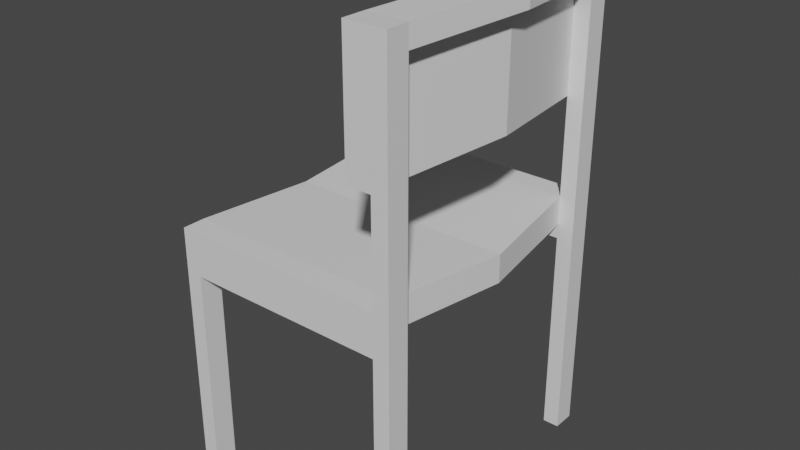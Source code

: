 # Source: schoolchair.blend  (saved by Blender 3.1.7; exported with 4.5.12 LTS)
import bpy
from mathutils import Matrix  # noqa: F401  (used for matrix-valued properties, if any)

bpy.ops.wm.read_factory_settings(use_empty=True)
scene = bpy.context.scene
scene.name = 'Scene'

# ---- collections
col_collection = bpy.data.collections.new('Collection'); scene.collection.children.link(col_collection)

# ---- materials (node trees are filled in below, after node groups)
mat_material = bpy.data.materials.new('Material')
mat_material.alpha_threshold = 0.0
mat_material.use_transparent_shadow = False
mat_material.line_color = (0.0, 0.0, 0.0, 1.0)

# ---- material node trees
mat_material.use_nodes = True; mat_material.node_tree.nodes.clear()
_N = mat_material.node_tree.nodes; _L = mat_material.node_tree.links
n0 = _N.new('ShaderNodeOutputMaterial'); n0.name = 'Material Output'; n0.location = (300, 300)
n1 = _N.new('ShaderNodeBsdfPrincipled'); n1.name = 'Principled BSDF'; n1.location = (10, 300)
n1.distribution = 'GGX'
n1.subsurface_method = 'RANDOM_WALK_SKIN'
n1.inputs[2].default_value = 0.4
n1.inputs[3].default_value = 1.45
n1.inputs[27].default_value = (0.0, 0.0, 0.0, 1.0)
n1.inputs[28].default_value = 1.0
_L.new(n1.outputs[0], n0.inputs[0])
n0.is_active_output = True

# ---- world
world_world = bpy.data.worlds.new('World'); scene.world = world_world
world_world.use_nodes = True; world_world.node_tree.nodes.clear()
_N = world_world.node_tree.nodes; _L = world_world.node_tree.links
n0 = _N.new('ShaderNodeOutputWorld'); n0.name = 'World Output'; n0.location = (300, 300)
n1 = _N.new('ShaderNodeBackground'); n1.name = 'Background'; n1.location = (10, 300)
n1.inputs[0].default_value = (0.05088, 0.05088, 0.05088, 1.0)
_L.new(n1.outputs[0], n0.inputs[0])
n0.is_active_output = True
world_world.color = (0.05088, 0.05088, 0.05088)
world_world.use_sun_shadow = False
world_world.sun_shadow_jitter_overblur = 0.0

# ---- meshes
me_cube = bpy.data.meshes.new('Cube')
me_cube.from_pydata([(0.0452, -0.5283, 0.7858), (0.0452, -0.5283, 0.3205), (-0.04519, -0.5283, 0.7858), (-0.04519, -0.5283, 0.3205), (-0.04519, -0.4445, 0.3205), (0.0452, -0.4445, 0.7858), (-0.04519, -0.4445, 0.7858), (0.0452, -0.4445, 0.3205), (0.02338, 0.0, 0.8048), (0.1138, 0.0, 0.3395), (0.02338, 0.0, 0.3395), (0.1138, 0.0, 0.8048), (0.1052, -0.5283, 0.7858), (0.1052, -0.5283, 0.3205), (0.1052, -0.4445, 0.7858), (0.1052, -0.4445, 0.3205), (0.0452, -0.5283, -0.1499), (0.0452, -0.4445, -0.1499), (0.1052, -0.5283, -0.1499), (0.1052, -0.4445, -0.1499), (0.0452, -0.5283, -0.2029), (0.0452, -0.4445, -0.2029), (0.1052, -0.5283, -0.2029), (0.1052, -0.4445, -0.2029), (0.0452, -0.5283, -0.982), (0.0452, -0.4445, -0.982), (0.1052, -0.5283, -0.982), (0.1052, -0.4445, -0.982), (-0.6986, -0.5283, -0.1499), (-0.6986, -0.4445, -0.1499), (-0.6986, -0.5283, -0.2029), (-0.6986, -0.4445, -0.2029), (-0.7582, -0.5283, -0.1499), (-0.7582, -0.4445, -0.1499), (-0.7582, -0.5283, -0.2029), (-0.7582, -0.4445, -0.2029), (-0.6986, -0.5283, -0.982), (-0.6986, -0.4445, -0.982), (-0.7582, -0.5283, -0.982), (-0.7582, -0.4445, -0.982), (0.0452, -0.5283, -0.04244), (0.0452, -0.4445, -0.04244), (-0.6986, -0.5283, -0.04244), (-0.6986, -0.4445, -0.04244), (-0.6678, 0.0, -0.1606), (0.1111, 0.0, -0.1606), (-0.6678, 0.0, -0.05804), (0.1111, 0.0, -0.05804), (-0.7582, -0.5283, -0.04244), (-0.7582, -0.4445, -0.04244), (-0.7274, 0.0, -0.05804), (-0.7274, 0.0, -0.1606), (-0.04519, -0.5283, 0.7102), (0.0452, -0.5283, 0.7102), (-0.04519, -0.4445, 0.7102), (0.0452, -0.4445, 0.7102), (0.1138, 0.0, 0.7292), (0.02338, 0.0, 0.7292), (0.1052, -0.5283, 0.7102), (0.1052, -0.4445, 0.7102), (0.1706, 0.0, 0.8048), (0.1706, 0.0, 0.7292)], [], [(5, 6, 2, 0), (53, 0, 2, 52), (4, 7, 1, 3), (53, 1, 13, 58), (52, 2, 6, 54), (55, 56, 61, 59), (10, 9, 7, 4), (11, 8, 6, 5), (54, 6, 8, 57), (59, 14, 12, 58), (5, 0, 12, 14), (20, 16, 28, 30), (13, 1, 16, 18), (15, 13, 18, 19), (7, 15, 19, 17), (1, 7, 17, 16), (22, 20, 24, 26), (17, 19, 23, 21), (19, 18, 22, 23), (18, 16, 20, 22), (24, 25, 27, 26), (21, 23, 27, 25), (23, 22, 26, 27), (20, 21, 25, 24), (30, 28, 32, 34), (17, 21, 31, 29), (21, 20, 30, 31), (32, 33, 35, 34), (29, 31, 35, 33), (37, 36, 38, 39), (30, 34, 38, 36), (31, 30, 36, 37), (34, 35, 39, 38), (35, 31, 37, 39), (40, 41, 43, 42), (16, 17, 41, 40), (17, 29, 44, 45), (28, 16, 40, 42), (28, 42, 48, 32), (43, 41, 47, 46), (41, 17, 45, 47), (33, 32, 48, 49), (33, 49, 50, 51), (43, 46, 50, 49), (44, 29, 33, 51), (42, 43, 49, 48), (7, 55, 59, 15), (15, 59, 58, 13), (4, 54, 57, 10), (9, 56, 55, 7), (3, 52, 54, 4), (0, 53, 58, 12), (1, 53, 52, 3), (61, 60, 14, 59), (11, 5, 14, 60)])
_uv = me_cube.uv_layers.new(name='UVMap')
_uv.uv.foreach_set('vector', [0.625, 0.7327, 0.875, 0.7327, 0.875, 0.75, 0.625, 0.75, 0.5917, 0.75, 0.625, 0.75, 0.625, 1.0, 0.5917, 1.0, 0.125, 0.7327, 0.375, 0.7327, 0.375, 0.75, 0.125, 0.75, 0.5917, 0.75, 0.375, 0.75, 0.375, 0.75, 0.5917, 0.75, 0.5917, 0.0, 0.625, 0.0, 0.625, 0.01734, 0.5917, 0.01734, 0.5917, 0.7327, 0.5917, 0.6257, 0.5917, 0.6257, 0.5917, 0.7327, 0.125, 0.6257, 0.375, 0.6257, 0.375, 0.7327, 0.125, 0.7327, 0.625, 0.6257, 0.875, 0.6257, 0.875, 0.7327, 0.625, 0.7327, 0.5917, 0.01734, 0.625, 0.01734, 0.625, 0.1243, 0.5917, 0.1243, 0.5917, 0.7327, 0.625, 0.7327, 0.625, 0.75, 0.5917, 0.75, 0.625, 0.7327, 0.625, 0.75, 0.625, 0.75, 0.625, 0.7327, 0.375, 0.75, 0.375, 0.75, 0.375, 0.75, 0.375, 0.75, 0.375, 0.75, 0.375, 0.75, 0.375, 0.75, 0.375, 0.75, 0.375, 0.7327, 0.375, 0.75, 0.375, 0.75, 0.375, 0.7327, 0.375, 0.7327, 0.375, 0.7327, 0.375, 0.7327, 0.375, 0.7327, 0.375, 0.75, 0.375, 0.7327, 0.375, 0.7327, 0.375, 0.75, 0.375, 0.75, 0.375, 0.75, 0.375, 0.75, 0.375, 0.75, 0.375, 0.7327, 0.375, 0.7327, 0.375, 0.7327, 0.375, 0.7327, 0.375, 0.7327, 0.375, 0.75, 0.375, 0.75, 0.375, 0.7327, 0.375, 0.75, 0.375, 0.75, 0.375, 0.75, 0.375, 0.75, 0.375, 0.75, 0.375, 0.7327, 0.375, 0.7327, 0.375, 0.75, 0.375, 0.7327, 0.375, 0.7327, 0.375, 0.7327, 0.375, 0.7327, 0.375, 0.7327, 0.375, 0.75, 0.375, 0.75, 0.375, 0.7327, 0.375, 0.75, 0.375, 0.7327, 0.375, 0.7327, 0.375, 0.75, 0.375, 0.75, 0.375, 0.75, 0.375, 0.75, 0.375, 0.75, 0.375, 0.7327, 0.375, 0.7327, 0.375, 0.7327, 0.375, 0.7327, 0.375, 0.7327, 0.375, 0.75, 0.375, 0.75, 0.375, 0.7327, 0.375, 0.75, 0.375, 0.7327, 0.375, 0.7327, 0.375, 0.75, 0.375, 0.7327, 0.375, 0.7327, 0.375, 0.7327, 0.375, 0.7327, 0.375, 0.7327, 0.375, 0.75, 0.375, 0.75, 0.375, 0.7327, 0.375, 0.75, 0.375, 0.75, 0.375, 0.75, 0.375, 0.75, 0.375, 0.7327, 0.375, 0.75, 0.375, 0.75, 0.375, 0.7327, 0.375, 0.75, 0.375, 0.7327, 0.375, 0.7327, 0.375, 0.75, 0.375, 0.7327, 0.375, 0.7327, 0.375, 0.7327, 0.375, 0.7327, 0.375, 0.75, 0.375, 0.7327, 0.375, 0.7327, 0.375, 0.75, 0.375, 0.75, 0.375, 0.7327, 0.375, 0.7327, 0.375, 0.75, 0.375, 0.7327, 0.375, 0.7327, 0.375, 0.7327, 0.375, 0.7327, 0.375, 0.75, 0.375, 0.75, 0.375, 0.75, 0.375, 0.75, 0.375, 0.75, 0.375, 0.75, 0.375, 0.75, 0.375, 0.75, 0.375, 0.7327, 0.375, 0.7327, 0.375, 0.7327, 0.375, 0.7327, 0.375, 0.7327, 0.375, 0.7327, 0.375, 0.7327, 0.375, 0.7327, 0.375, 0.7327, 0.375, 0.75, 0.375, 0.75, 0.375, 0.7327, 0.375, 0.7327, 0.375, 0.7327, 0.375, 0.7327, 0.375, 0.7327, 0.375, 0.7327, 0.375, 0.7327, 0.375, 0.7327, 0.375, 0.7327, 0.375, 0.7327, 0.375, 0.7327, 0.375, 0.7327, 0.375, 0.7327, 0.375, 0.75, 0.375, 0.7327, 0.375, 0.7327, 0.375, 0.75, 0.375, 0.7327, 0.5917, 0.7327, 0.5917, 0.7327, 0.375, 0.7327, 0.375, 0.7327, 0.5917, 0.7327, 0.5917, 0.75, 0.375, 0.75, 0.375, 0.01734, 0.5917, 0.01734, 0.5917, 0.1243, 0.375, 0.1243, 0.375, 0.6257, 0.5917, 0.6257, 0.5917, 0.7327, 0.375, 0.7327, 0.375, 0.0, 0.5917, 0.0, 0.5917, 0.01734, 0.375, 0.01734, 0.625, 0.75, 0.5917, 0.75, 0.5917, 0.75, 0.625, 0.75, 0.375, 0.75, 0.5917, 0.75, 0.5917, 1.0, 0.375, 1.0, 0.5917, 0.6257, 0.625, 0.6257, 0.625, 0.7327, 0.5917, 0.7327, 0.625, 0.6257, 0.625, 0.7327, 0.625, 0.7327, 0.625, 0.6257])
_ca = me_cube.color_attributes.new('Col', 'BYTE_COLOR', 'CORNER')
_ca.data.foreach_set('color', [1.0, 0.9734, 0.8148, 1.0, 1.0, 0.9734, 0.8148, 1.0, 1.0, 0.9734, 0.8148, 1.0, 1.0, 0.9734, 0.8148, 1.0, 1.0, 0.9734, 0.8148, 1.0, 1.0, 0.9734, 0.8148, 1.0, 1.0, 0.9734, 0.8148, 1.0, 1.0, 0.9734, 0.8148, 1.0, 1.0, 0.9734, 0.8148, 1.0, 1.0, 0.9734, 0.8148, 1.0, 1.0, 0.9734, 0.8148, 1.0, 1.0, 0.9734, 0.8148, 1.0, 0.2961, 0.4851, 0.314, 1.0, 0.2961, 0.4851, 0.314, 1.0, 0.2961, 0.4851, 0.314, 1.0, 0.2961, 0.4851, 0.314, 1.0, 1.0, 0.9734, 0.8148, 1.0, 1.0, 0.9734, 0.8148, 1.0, 1.0, 0.9734, 0.8148, 1.0, 1.0, 0.9734, 0.8148, 1.0, 0.2961, 0.4851, 0.314, 1.0, 0.2961, 0.4851, 0.314, 1.0, 0.2961, 0.4851, 0.314, 1.0, 0.2961, 0.4851, 0.314, 1.0, 1.0, 0.9734, 0.8148, 1.0, 1.0, 0.9734, 0.8148, 1.0, 1.0, 0.9734, 0.8148, 1.0, 1.0, 0.9734, 0.8148, 1.0, 1.0, 0.9734, 0.8148, 1.0, 1.0, 0.9734, 0.8148, 1.0, 1.0, 0.9734, 0.8148, 1.0, 1.0, 0.9734, 0.8148, 1.0, 1.0, 0.9734, 0.8148, 1.0, 1.0, 0.9734, 0.8148, 1.0, 1.0, 0.9734, 0.8148, 1.0, 1.0, 0.9734, 0.8148, 1.0, 0.2961, 0.4851, 0.314, 1.0, 0.2961, 0.4851, 0.314, 1.0, 0.2961, 0.4851, 0.314, 1.0, 0.2961, 0.4851, 0.314, 1.0, 0.2961, 0.4851, 0.314, 1.0, 0.2961, 0.4851, 0.314, 1.0, 0.2961, 0.4851, 0.314, 1.0, 0.2961, 0.4851, 0.314, 1.0, 0.2961, 0.4851, 0.314, 1.0, 0.2961, 0.4851, 0.314, 1.0, 0.2961, 0.4851, 0.314, 1.0, 0.2961, 0.4851, 0.314, 1.0, 0.2961, 0.4851, 0.314, 1.0, 0.2961, 0.4851, 0.314, 1.0, 0.2961, 0.4851, 0.314, 1.0, 0.2961, 0.4851, 0.314, 1.0, 0.2961, 0.4851, 0.314, 1.0, 0.2961, 0.4851, 0.314, 1.0, 0.2961, 0.4851, 0.314, 1.0, 0.2961, 0.4851, 0.314, 1.0, 0.2961, 0.4851, 0.314, 1.0, 0.2961, 0.4851, 0.314, 1.0, 0.2961, 0.4851, 0.314, 1.0, 0.2961, 0.4851, 0.314, 1.0, 0.2961, 0.4851, 0.314, 1.0, 0.2961, 0.4851, 0.314, 1.0, 0.2961, 0.4851, 0.314, 1.0, 0.2961, 0.4851, 0.314, 1.0, 0.2961, 0.4851, 0.314, 1.0, 0.2961, 0.4851, 0.314, 1.0, 0.2961, 0.4851, 0.314, 1.0, 0.2961, 0.4851, 0.314, 1.0, 0.2961, 0.4851, 0.314, 1.0, 0.2961, 0.4851, 0.314, 1.0, 0.2961, 0.4851, 0.314, 1.0, 0.2961, 0.4851, 0.314, 1.0, 0.2961, 0.4851, 0.314, 1.0, 0.2961, 0.4851, 0.314, 1.0, 0.2961, 0.4851, 0.314, 1.0, 0.2961, 0.4851, 0.314, 1.0, 0.2961, 0.4851, 0.314, 1.0, 0.2961, 0.4851, 0.314, 1.0, 0.2961, 0.4851, 0.314, 1.0, 0.2961, 0.4851, 0.314, 1.0, 0.2961, 0.4851, 0.314, 1.0, 0.2961, 0.4851, 0.314, 1.0, 0.2961, 0.4851, 0.314, 1.0, 0.2961, 0.4851, 0.314, 1.0, 0.2961, 0.4851, 0.314, 1.0, 0.2961, 0.4851, 0.314, 1.0, 0.2961, 0.4851, 0.314, 1.0, 0.2961, 0.4851, 0.314, 1.0, 0.2961, 0.4851, 0.314, 1.0, 0.2961, 0.4851, 0.314, 1.0, 0.2961, 0.4851, 0.314, 1.0, 0.2961, 0.4851, 0.314, 1.0, 0.2961, 0.4851, 0.314, 1.0, 0.2961, 0.4851, 0.314, 1.0, 0.2961, 0.4851, 0.314, 1.0, 0.2961, 0.4851, 0.314, 1.0, 0.2961, 0.4851, 0.314, 1.0, 0.2961, 0.4851, 0.314, 1.0, 0.2961, 0.4851, 0.314, 1.0, 0.2961, 0.4851, 0.314, 1.0, 0.2961, 0.4851, 0.314, 1.0, 0.2961, 0.4851, 0.314, 1.0, 0.2961, 0.4851, 0.314, 1.0, 0.2961, 0.4851, 0.314, 1.0, 0.2961, 0.4851, 0.314, 1.0, 0.2961, 0.4851, 0.314, 1.0, 0.2961, 0.4851, 0.314, 1.0, 0.2961, 0.4851, 0.314, 1.0, 0.2961, 0.4851, 0.314, 1.0, 0.2961, 0.4851, 0.314, 1.0, 0.2961, 0.4851, 0.314, 1.0, 0.2961, 0.4851, 0.314, 1.0, 0.2961, 0.4851, 0.314, 1.0, 0.2961, 0.4851, 0.314, 1.0, 0.2961, 0.4851, 0.314, 1.0, 0.2961, 0.4851, 0.314, 1.0, 0.2961, 0.4851, 0.314, 1.0, 0.2961, 0.4851, 0.314, 1.0, 0.2961, 0.4851, 0.314, 1.0, 0.2961, 0.4851, 0.314, 1.0, 0.2961, 0.4851, 0.314, 1.0, 0.2961, 0.4851, 0.314, 1.0, 0.2961, 0.4851, 0.314, 1.0, 0.2961, 0.4851, 0.314, 1.0, 0.2961, 0.4851, 0.314, 1.0, 0.2961, 0.4851, 0.314, 1.0, 0.2961, 0.4851, 0.314, 1.0, 0.2961, 0.4851, 0.314, 1.0, 0.2961, 0.4851, 0.314, 1.0, 0.2961, 0.4851, 0.314, 1.0, 0.2961, 0.4851, 0.314, 1.0, 0.2961, 0.4851, 0.314, 1.0, 0.2961, 0.4851, 0.314, 1.0, 0.2961, 0.4851, 0.314, 1.0, 0.2961, 0.4851, 0.314, 1.0, 0.2961, 0.4851, 0.314, 1.0, 1.0, 0.9734, 0.8148, 1.0, 1.0, 0.9734, 0.8148, 1.0, 1.0, 0.9734, 0.8148, 1.0, 1.0, 0.9734, 0.8148, 1.0, 1.0, 1.0, 1.0, 1.0, 1.0, 1.0, 1.0, 1.0, 1.0, 1.0, 1.0, 1.0, 1.0, 1.0, 1.0, 1.0, 1.0, 0.9734, 0.8148, 1.0, 1.0, 0.9734, 0.8148, 1.0, 1.0, 0.9734, 0.8148, 1.0, 1.0, 0.9734, 0.8148, 1.0, 1.0, 0.9734, 0.8148, 1.0, 1.0, 0.9734, 0.8148, 1.0, 1.0, 0.9734, 0.8148, 1.0, 1.0, 0.9734, 0.8148, 1.0, 1.0, 0.9734, 0.8148, 1.0, 1.0, 0.9734, 0.8148, 1.0, 1.0, 0.9734, 0.8148, 1.0, 1.0, 0.9734, 0.8148, 1.0, 1.0, 0.9734, 0.8148, 1.0, 1.0, 0.9734, 0.8148, 1.0, 1.0, 0.9734, 0.8148, 1.0, 1.0, 0.9734, 0.8148, 1.0, 1.0, 0.9734, 0.8148, 1.0, 1.0, 0.9734, 0.8148, 1.0, 1.0, 0.9734, 0.8148, 1.0, 1.0, 0.9734, 0.8148, 1.0, 1.0, 0.9734, 0.8148, 1.0, 1.0, 0.9734, 0.8148, 1.0, 1.0, 0.9734, 0.8148, 1.0, 1.0, 0.9734, 0.8148, 1.0, 1.0, 0.9734, 0.8148, 1.0, 1.0, 0.9734, 0.8148, 1.0, 1.0, 0.9734, 0.8148, 1.0, 1.0, 0.9734, 0.8148, 1.0, 1.0, 0.9734, 0.8148, 1.0, 1.0, 0.9734, 0.8148, 1.0, 1.0, 0.9734, 0.8148, 1.0, 1.0, 0.9734, 0.8148, 1.0, 1.0, 0.9734, 0.8148, 1.0, 1.0, 0.9734, 0.8148, 1.0, 1.0, 0.9734, 0.8148, 1.0, 1.0, 0.9734, 0.8148, 1.0, 1.0, 0.9734, 0.8148, 1.0, 1.0, 0.9734, 0.8148, 1.0, 1.0, 0.9734, 0.8148, 1.0, 1.0, 0.9734, 0.8148, 1.0, 0.2961, 0.4851, 0.314, 1.0, 0.2961, 0.4851, 0.314, 1.0, 0.2961, 0.4851, 0.314, 1.0, 0.2961, 0.4851, 0.314, 1.0, 0.2961, 0.4851, 0.314, 1.0, 0.2961, 0.4851, 0.314, 1.0, 0.2961, 0.4851, 0.314, 1.0, 0.2961, 0.4851, 0.314, 1.0, 1.0, 0.9734, 0.8148, 1.0, 1.0, 0.9734, 0.8148, 1.0, 1.0, 0.9734, 0.8148, 1.0, 1.0, 0.9734, 0.8148, 1.0, 1.0, 0.9734, 0.8148, 1.0, 1.0, 0.9734, 0.8148, 1.0, 1.0, 0.9734, 0.8148, 1.0, 1.0, 0.9734, 0.8148, 1.0, 1.0, 0.9734, 0.8148, 1.0, 1.0, 0.9734, 0.8148, 1.0, 1.0, 0.9734, 0.8148, 1.0, 1.0, 0.9734, 0.8148, 1.0, 0.2961, 0.4851, 0.314, 1.0, 0.2961, 0.4851, 0.314, 1.0, 0.2961, 0.4851, 0.314, 1.0, 0.2961, 0.4851, 0.314, 1.0, 1.0, 0.9734, 0.8148, 1.0, 1.0, 0.9734, 0.8148, 1.0, 1.0, 0.9734, 0.8148, 1.0, 1.0, 0.9734, 0.8148, 1.0, 0.2961, 0.4851, 0.314, 1.0, 0.2961, 0.4851, 0.314, 1.0, 0.2961, 0.4851, 0.314, 1.0, 0.2961, 0.4851, 0.314, 1.0, 0.2961, 0.4851, 0.314, 1.0, 0.2961, 0.4851, 0.314, 1.0, 0.2961, 0.4851, 0.314, 1.0, 0.2961, 0.4851, 0.314, 1.0])
me_cube.materials.append(mat_material)
me_cube.use_remesh_preserve_volume = False
me_cube.use_remesh_preserve_attributes = False
me_cube.use_mirror_vertex_groups = False
me_cube.use_paint_bone_selection = False
me_cube.use_paint_mask = True
me_cube.update()

# ---- objects
ob_school_chair = bpy.data.objects.new('School Chair', me_cube)

# ---- transforms, parenting, visibility, modifiers, constraints
ob_school_chair.location = (0.0, 0.0, 0.0)
ob_school_chair.lock_rotations_4d = False
ob_school_chair.empty_display_type = 'ARROWS'
ob_school_chair.lineart.crease_threshold = 0.0
_m = ob_school_chair.modifiers.new('Mirror', 'MIRROR')
_m.use_axis = (False, True, False)
_m.use_clip = True

# ---- collection membership
col_collection.objects.link(ob_school_chair)

# ---- scene / render settings (as saved in the file)
scene.frame_start = 1; scene.frame_end = 250; scene.frame_set(1)
scene.render.engine = 'BLENDER_EEVEE_NEXT'
scene.cycles.sampling_pattern = 'TABULATED_SOBOL'
scene.cycles.use_light_tree = False
scene.view_settings.view_transform = 'Filmic'
bpy.context.view_layer.update()

# ---- added for rendering (the .blend has no active camera and no usable light): camera, sun
cam_auto = bpy.data.cameras.new('AutoCamera')
cam_auto.lens = 50.0
cam_auto.sensor_width = 36.0
cam_auto.clip_end = 1000.0
ob_auto_camera = bpy.data.objects.new('AutoCamera', cam_auto)
scene.collection.objects.link(ob_auto_camera)
ob_auto_camera.location = (1.81026, -2.52488, 1.59467)
ob_auto_camera.rotation_euler = (1.09748, -7.21219e-08, 0.694738)
scene.camera = ob_auto_camera
light_auto_sun = bpy.data.lights.new('AutoSun', 'SUN')
light_auto_sun.energy = 3.0
light_auto_sun.angle = 0.0523599
ob_auto_sun = bpy.data.objects.new('AutoSun', light_auto_sun)
scene.collection.objects.link(ob_auto_sun)
ob_auto_sun.rotation_euler = (0.872665, 0.174533, 0.523599)
bpy.context.view_layer.update()
